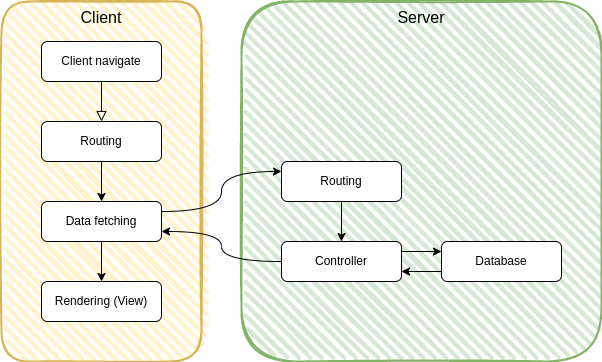

The diagram above was exported from draw.io. Its source (the exported page's mxGraphModel, read from the mxfile embedded in the PNG):
<mxGraphModel dx="1434" dy="750" grid="1" gridSize="10" guides="1" tooltips="1" connect="1" arrows="1" fold="1" page="1" pageScale="1" pageWidth="827" pageHeight="1169" math="0" shadow="0">
  <root>
    <mxCell id="WIyWlLk6GJQsqaUBKTNV-0" />
    <mxCell id="WIyWlLk6GJQsqaUBKTNV-1" parent="WIyWlLk6GJQsqaUBKTNV-0" />
    <mxCell id="BrcKK8_eswFyoqhNv_fw-0" value="Client&lt;br style=&quot;font-size: 16px;&quot;&gt;" style="rounded=1;whiteSpace=wrap;html=1;strokeWidth=2;fillWeight=4;hachureGap=8;hachureAngle=45;fillColor=#fff2cc;sketch=1;strokeColor=#d6b656;verticalAlign=top;fontSize=16;" parent="WIyWlLk6GJQsqaUBKTNV-1" vertex="1">
      <mxGeometry x="120" y="40" width="200" height="360" as="geometry" />
    </mxCell>
    <mxCell id="BrcKK8_eswFyoqhNv_fw-1" value="Server" style="rounded=1;whiteSpace=wrap;html=1;strokeWidth=2;fillWeight=4;hachureGap=8;hachureAngle=45;fillColor=#d5e8d4;sketch=1;strokeColor=#82b366;fontSize=16;verticalAlign=top;" parent="WIyWlLk6GJQsqaUBKTNV-1" vertex="1">
      <mxGeometry x="360" y="40" width="360" height="360" as="geometry" />
    </mxCell>
    <mxCell id="WIyWlLk6GJQsqaUBKTNV-2" value="" style="rounded=0;html=1;jettySize=auto;orthogonalLoop=1;fontSize=11;endArrow=block;endFill=0;endSize=8;strokeWidth=1;shadow=0;labelBackgroundColor=none;edgeStyle=orthogonalEdgeStyle;curved=1;" parent="WIyWlLk6GJQsqaUBKTNV-1" source="WIyWlLk6GJQsqaUBKTNV-3" target="BrcKK8_eswFyoqhNv_fw-2" edge="1">
      <mxGeometry relative="1" as="geometry">
        <mxPoint x="220" y="170" as="targetPoint" />
      </mxGeometry>
    </mxCell>
    <mxCell id="WIyWlLk6GJQsqaUBKTNV-3" value="Client navigate" style="rounded=1;whiteSpace=wrap;html=1;fontSize=12;glass=0;strokeWidth=1;shadow=0;" parent="WIyWlLk6GJQsqaUBKTNV-1" vertex="1">
      <mxGeometry x="160" y="80" width="120" height="40" as="geometry" />
    </mxCell>
    <mxCell id="BrcKK8_eswFyoqhNv_fw-7" style="edgeStyle=orthogonalEdgeStyle;rounded=0;orthogonalLoop=1;jettySize=auto;html=1;exitX=0.5;exitY=1;exitDx=0;exitDy=0;entryX=0.5;entryY=0;entryDx=0;entryDy=0;" parent="WIyWlLk6GJQsqaUBKTNV-1" source="BrcKK8_eswFyoqhNv_fw-2" target="VsClZXUyj1uxkHAYzORf-0" edge="1">
      <mxGeometry relative="1" as="geometry" />
    </mxCell>
    <mxCell id="BrcKK8_eswFyoqhNv_fw-2" value="Routing" style="rounded=1;whiteSpace=wrap;html=1;fontSize=12;glass=0;strokeWidth=1;shadow=0;" parent="WIyWlLk6GJQsqaUBKTNV-1" vertex="1">
      <mxGeometry x="160" y="160" width="120" height="40" as="geometry" />
    </mxCell>
    <mxCell id="BrcKK8_eswFyoqhNv_fw-8" style="edgeStyle=orthogonalEdgeStyle;rounded=0;orthogonalLoop=1;jettySize=auto;html=1;exitX=1;exitY=0.25;exitDx=0;exitDy=0;entryX=0;entryY=0.25;entryDx=0;entryDy=0;" parent="WIyWlLk6GJQsqaUBKTNV-1" source="BrcKK8_eswFyoqhNv_fw-4" target="BrcKK8_eswFyoqhNv_fw-5" edge="1">
      <mxGeometry relative="1" as="geometry" />
    </mxCell>
    <mxCell id="BrcKK8_eswFyoqhNv_fw-4" value="Controller" style="rounded=1;whiteSpace=wrap;html=1;fontSize=12;glass=0;strokeWidth=1;shadow=0;" parent="WIyWlLk6GJQsqaUBKTNV-1" vertex="1">
      <mxGeometry x="400" y="280" width="120" height="40" as="geometry" />
    </mxCell>
    <mxCell id="BrcKK8_eswFyoqhNv_fw-9" style="edgeStyle=orthogonalEdgeStyle;rounded=0;orthogonalLoop=1;jettySize=auto;html=1;exitX=0;exitY=0.75;exitDx=0;exitDy=0;entryX=1;entryY=0.75;entryDx=0;entryDy=0;" parent="WIyWlLk6GJQsqaUBKTNV-1" source="BrcKK8_eswFyoqhNv_fw-5" target="BrcKK8_eswFyoqhNv_fw-4" edge="1">
      <mxGeometry relative="1" as="geometry" />
    </mxCell>
    <mxCell id="BrcKK8_eswFyoqhNv_fw-5" value="Database" style="rounded=1;whiteSpace=wrap;html=1;fontSize=12;glass=0;strokeWidth=1;shadow=0;" parent="WIyWlLk6GJQsqaUBKTNV-1" vertex="1">
      <mxGeometry x="560" y="280" width="120" height="40" as="geometry" />
    </mxCell>
    <mxCell id="BrcKK8_eswFyoqhNv_fw-12" style="edgeStyle=orthogonalEdgeStyle;rounded=0;orthogonalLoop=1;jettySize=auto;html=1;exitX=0;exitY=0.5;exitDx=0;exitDy=0;entryX=1;entryY=0.75;entryDx=0;entryDy=0;curved=1;" parent="WIyWlLk6GJQsqaUBKTNV-1" source="BrcKK8_eswFyoqhNv_fw-4" target="VsClZXUyj1uxkHAYzORf-0" edge="1">
      <mxGeometry relative="1" as="geometry" />
    </mxCell>
    <mxCell id="VsClZXUyj1uxkHAYzORf-4" style="edgeStyle=orthogonalEdgeStyle;rounded=0;orthogonalLoop=1;jettySize=auto;html=1;exitX=0.5;exitY=1;exitDx=0;exitDy=0;entryX=0.5;entryY=0;entryDx=0;entryDy=0;" parent="WIyWlLk6GJQsqaUBKTNV-1" source="BrcKK8_eswFyoqhNv_fw-6" target="BrcKK8_eswFyoqhNv_fw-4" edge="1">
      <mxGeometry relative="1" as="geometry" />
    </mxCell>
    <mxCell id="BrcKK8_eswFyoqhNv_fw-6" value="Routing" style="rounded=1;whiteSpace=wrap;html=1;fontSize=12;glass=0;strokeWidth=1;shadow=0;" parent="WIyWlLk6GJQsqaUBKTNV-1" vertex="1">
      <mxGeometry x="400" y="200" width="120" height="40" as="geometry" />
    </mxCell>
    <mxCell id="BrcKK8_eswFyoqhNv_fw-11" value="Rendering (View)" style="rounded=1;whiteSpace=wrap;html=1;fontSize=12;glass=0;strokeWidth=1;shadow=0;" parent="WIyWlLk6GJQsqaUBKTNV-1" vertex="1">
      <mxGeometry x="160" y="320" width="120" height="40" as="geometry" />
    </mxCell>
    <mxCell id="VsClZXUyj1uxkHAYzORf-3" style="edgeStyle=orthogonalEdgeStyle;rounded=0;orthogonalLoop=1;jettySize=auto;html=1;exitX=1;exitY=0.25;exitDx=0;exitDy=0;entryX=0;entryY=0.25;entryDx=0;entryDy=0;curved=1;" parent="WIyWlLk6GJQsqaUBKTNV-1" source="VsClZXUyj1uxkHAYzORf-0" target="BrcKK8_eswFyoqhNv_fw-6" edge="1">
      <mxGeometry relative="1" as="geometry" />
    </mxCell>
    <mxCell id="VsClZXUyj1uxkHAYzORf-5" style="edgeStyle=orthogonalEdgeStyle;rounded=0;orthogonalLoop=1;jettySize=auto;html=1;exitX=0.5;exitY=1;exitDx=0;exitDy=0;entryX=0.5;entryY=0;entryDx=0;entryDy=0;" parent="WIyWlLk6GJQsqaUBKTNV-1" source="VsClZXUyj1uxkHAYzORf-0" target="BrcKK8_eswFyoqhNv_fw-11" edge="1">
      <mxGeometry relative="1" as="geometry" />
    </mxCell>
    <mxCell id="VsClZXUyj1uxkHAYzORf-0" value="Data fetching" style="rounded=1;whiteSpace=wrap;html=1;fontSize=12;glass=0;strokeWidth=1;shadow=0;" parent="WIyWlLk6GJQsqaUBKTNV-1" vertex="1">
      <mxGeometry x="160" y="240" width="120" height="40" as="geometry" />
    </mxCell>
  </root>
</mxGraphModel>